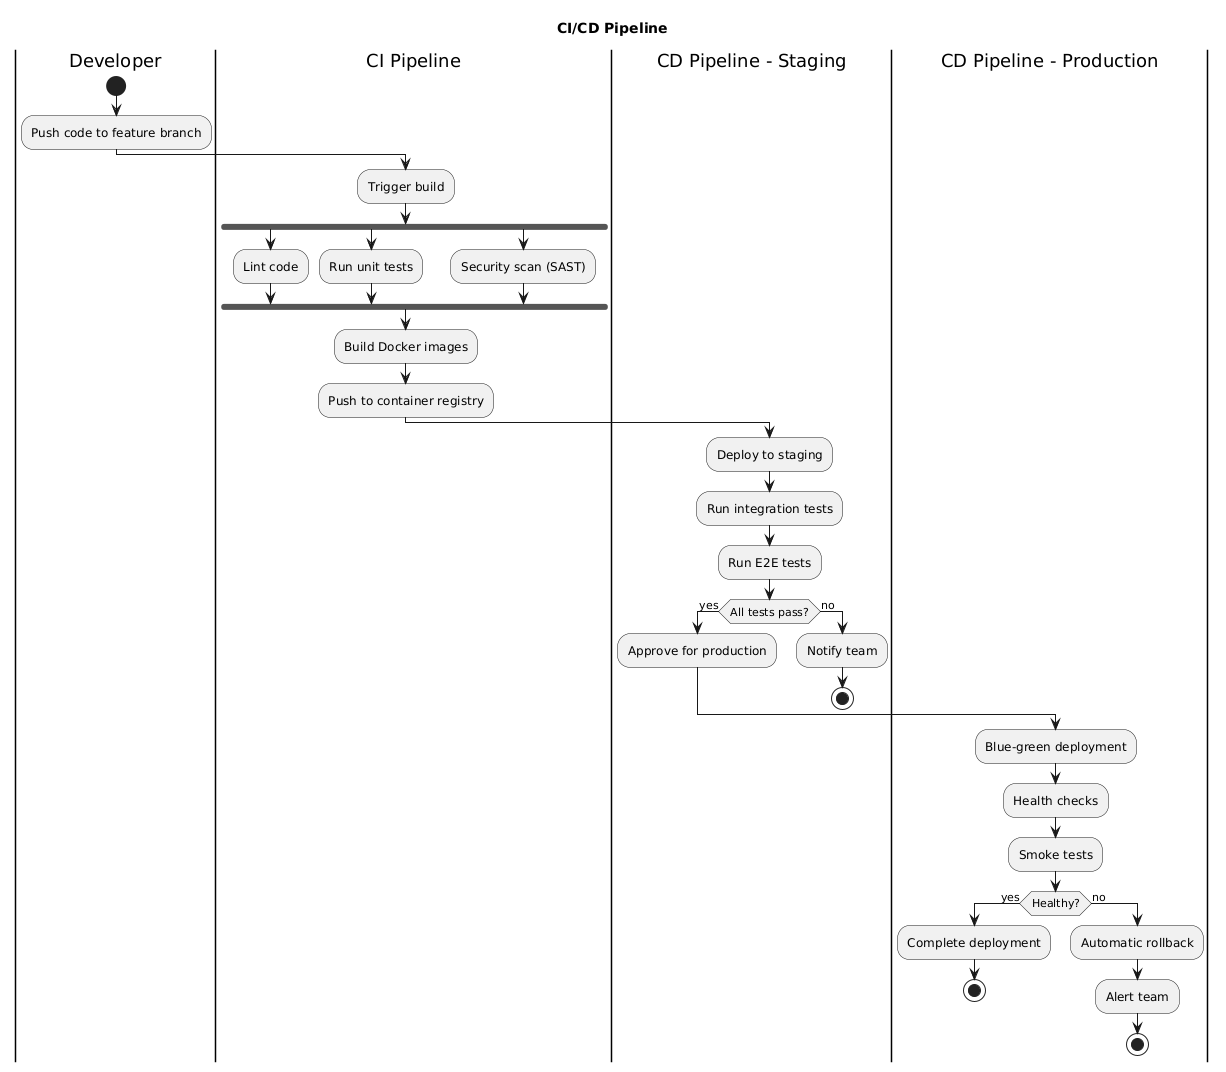

The diagram above was rendered by PlantUML. Its source (embedded in the PNG):
@startuml
title CI/CD Pipeline

|Developer|
start
:Push code to feature branch;

|CI Pipeline|
:Trigger build;
fork
    :Lint code;
fork again
    :Run unit tests;
fork again
    :Security scan (SAST);
end fork
:Build Docker images;
:Push to container registry;

|CD Pipeline - Staging|
:Deploy to staging;
:Run integration tests;
:Run E2E tests;
if (All tests pass?) then (yes)
    :Approve for production;
else (no)
    :Notify team;
    stop
endif

|CD Pipeline - Production|
:Blue-green deployment;
:Health checks;
:Smoke tests;
if (Healthy?) then (yes)
    :Complete deployment;
    stop
else (no)
    :Automatic rollback;
    :Alert team;
    stop
endif

@enduml